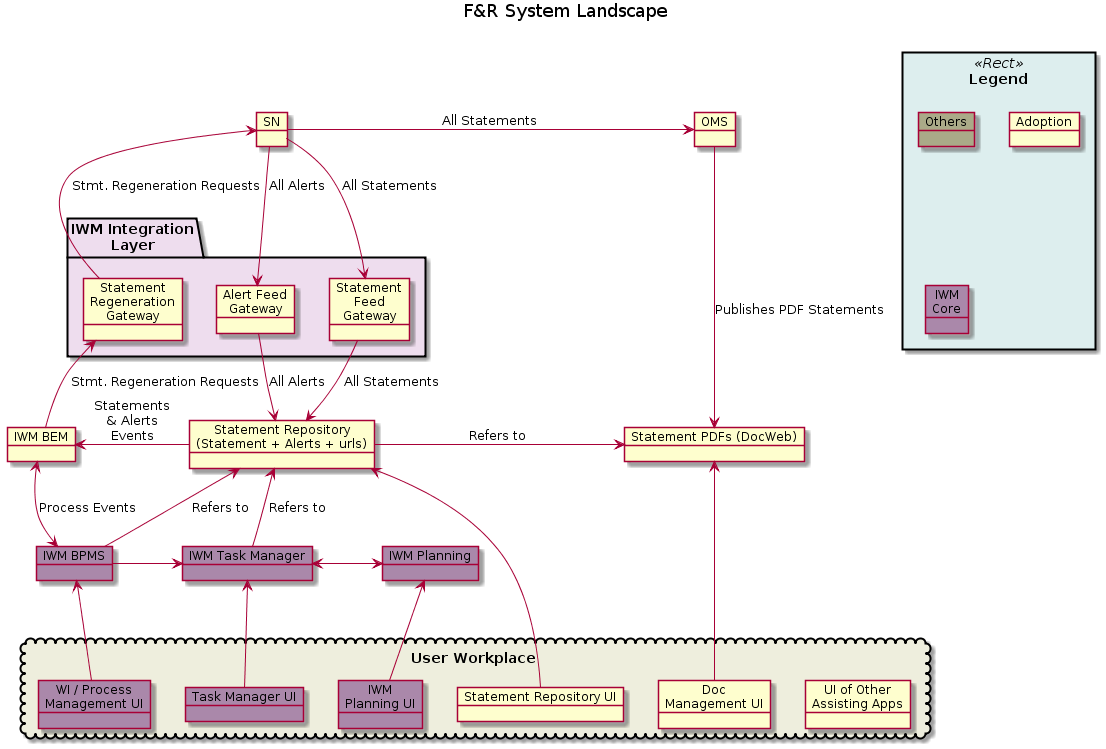

The diagram above was rendered by PlantUML. Its source (embedded in the PNG):
@startuml
title F&R System Landscape

object "SN" as sn
object "OMS" as oms
object "IWM BEM" as bem
object "Statement Repository\n(Statement + Alerts + urls)" as stmtRep
object "Statement PDFs (DocWeb)" as stmtPDF
object "IWM BPMS" as bpms #AA88AA
object "IWM Task Manager" as taskManager #AA88AA
object "IWM Planning" as planning #AA88AA

package "IWM Integration\nLayer" #EEDDEE {
  object "Statement\nRegeneration\nGateway" as stmtReg
  object "Alert Feed\nGateway" as alert
  object "Statement\nFeed\nGateway" as stmtFeed
}

package "User Workplace" <<Cloud>> #EEEEDD {
  object "UI of Other\nAssisting Apps" as appsUI
  object "WI / Process\nManagement UI" as wi #AA88AA
  object "Task Manager UI" as tmUI #AA88AA
  object "IWM\nPlanning UI" as planningUI #AA88AA
  object "Statement Repository UI" as stmtRepUI
  object "Doc\nManagement UI" as docMgmtUI
}

package "Legend" <<Rect>> #DDEEEE {
  object "Others" as others #AAAA88
  object "Adoption" as adoption
  object "IWM\nCore" as core #AA88AA
}

sn -right-> oms : All Statements
sn -down-> alert : All Alerts
sn <-up- stmtReg : Stmt. Regeneration Requests
sn -down-> stmtFeed : All Statements
stmtReg <-up- bem : Stmt. Regeneration Requests
alert -down-> stmtRep : All Alerts
stmtFeed -down-> stmtRep : All Statements
bem <-left- stmtRep : Statements\n& Alerts\nEvents
stmtRep -right-> stmtPDF : Refers to
oms -down-> stmtPDF : Publishes PDF Statements
bem <-down-> bpms : Process Events
bpms -right-> taskManager
taskManager <-right-> planning
bpms --> stmtRep : Refers to
taskManager --> stmtRep : Refers to
bpms <-up- wi
taskManager <-up- tmUI
planning <-up- planningUI
stmtRep <-up- stmtRepUI
stmtPDF <-up- docMgmtUI

@enduml